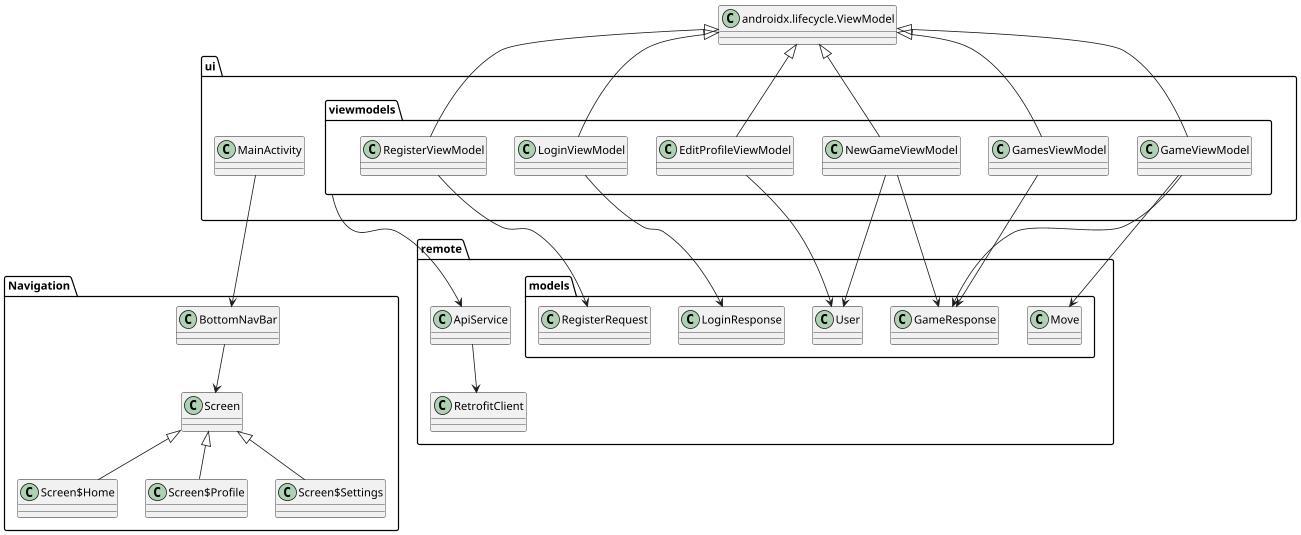

The diagram above was rendered by PlantUML. Its source (embedded in the PNG):
@startuml
package "Navigation" {
  class Screen
  class Screen$Home
  class Screen$Profile
  class Screen$Settings
  Screen <|-- Screen$Home
  Screen <|-- Screen$Profile
  Screen <|-- Screen$Settings
  class BottomNavBar
}

package "remote.models" {
  class User
  class LoginResponse
  class RegisterRequest
  class GameResponse
  class Move
}

package "ui"{
  class MainActivity
}

package "ui.viewmodels" {
  class EditProfileViewModel
  class LoginViewModel
  class RegisterViewModel
  class GameViewModel
  class GamesViewModel
  class NewGameViewModel
}

package "remote"{
  class ApiService
  class RetrofitClient
}

MainActivity --> BottomNavBar
BottomNavBar --> Screen
"ui.viewmodels" --> ApiService
ApiService --> RetrofitClient
EditProfileViewModel --> User
LoginViewModel --> LoginResponse
RegisterViewModel --> RegisterRequest
GameViewModel --> GameResponse
GameViewModel --> Move
GamesViewModel --> GameResponse
NewGameViewModel --> GameResponse
NewGameViewModel --> User

class "androidx.lifecycle.ViewModel" as ViewModel
ViewModel <|-- EditProfileViewModel
ViewModel <|-- LoginViewModel
ViewModel <|-- RegisterViewModel
ViewModel <|-- GameViewModel
ViewModel <|-- GamesViewModel
ViewModel <|-- NewGameViewModel
@enduml